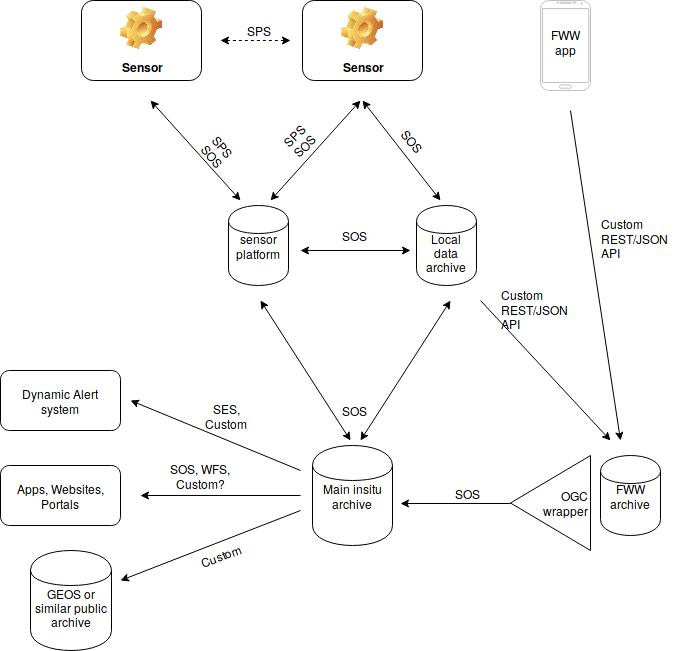

The diagram above was exported from draw.io. Its source (the exported page's mxGraphModel, read from the mxfile embedded in the PNG):
<mxGraphModel dx="1430" dy="826" grid="1" gridSize="10" guides="1" tooltips="1" connect="1" arrows="1" fold="1" page="1" pageScale="1" pageWidth="826" pageHeight="1169" background="#ffffff" math="0" shadow="0">
  <root>
    <mxCell id="0" />
    <mxCell id="1" parent="0" />
    <mxCell id="2" value="sensor platform" style="shape=cylinder;whiteSpace=wrap;html=1;" parent="1" vertex="1">
      <mxGeometry x="268" y="365" width="60" height="80" as="geometry" />
    </mxCell>
    <mxCell id="3" value="&lt;br&gt;Local data archive" style="shape=cylinder;whiteSpace=wrap;html=1;" parent="1" vertex="1">
      <mxGeometry x="456" y="365" width="60" height="80" as="geometry" />
    </mxCell>
    <mxCell id="5" value="Main insitu archive" style="shape=cylinder;whiteSpace=wrap;html=1;" parent="1" vertex="1">
      <mxGeometry x="352" y="605" width="80" height="100" as="geometry" />
    </mxCell>
    <mxCell id="6" value="" style="verticalLabelPosition=bottom;verticalAlign=top;html=1;shadow=0;dashed=0;strokeWidth=1;shape=mxgraph.android.phone2;fillColor=#ffffff;strokeColor=#c0c0c0;" parent="1" vertex="1">
      <mxGeometry x="580" y="160" width="50" height="90" as="geometry" />
    </mxCell>
    <mxCell id="11" value="Sensor" style="label;whiteSpace=wrap;html=1;align=center;verticalAlign=bottom;spacingLeft=0;spacingBottom=4;imageAlign=center;imageVerticalAlign=top;image=img/clipart/Gear_128x128.png" parent="1" vertex="1">
      <mxGeometry x="121" y="160" width="120" height="80" as="geometry" />
    </mxCell>
    <mxCell id="12" value="Sensor" style="label;whiteSpace=wrap;html=1;align=center;verticalAlign=bottom;spacingLeft=0;spacingBottom=4;imageAlign=center;imageVerticalAlign=top;image=img/clipart/Gear_128x128.png" parent="1" vertex="1">
      <mxGeometry x="342" y="160" width="120" height="80" as="geometry" />
    </mxCell>
    <mxCell id="17" value="" style="endArrow=classic;startArrow=classic;html=1;dashed=1;" parent="1" edge="1">
      <mxGeometry width="50" height="50" relative="1" as="geometry">
        <mxPoint x="260" y="200" as="sourcePoint" />
        <mxPoint x="330" y="200" as="targetPoint" />
      </mxGeometry>
    </mxCell>
    <mxCell id="19" value="" style="endArrow=classic;startArrow=classic;html=1;" parent="1" edge="1">
      <mxGeometry x="244" y="280" width="50" height="50" as="geometry">
        <mxPoint x="190" y="260" as="sourcePoint" />
        <mxPoint x="280" y="360" as="targetPoint" />
      </mxGeometry>
    </mxCell>
    <mxCell id="21" value="" style="endArrow=classic;startArrow=classic;html=1;" parent="1" edge="1">
      <mxGeometry x="456" y="280" width="50" height="50" as="geometry">
        <mxPoint x="402" y="260" as="sourcePoint" />
        <mxPoint x="480" y="360" as="targetPoint" />
      </mxGeometry>
    </mxCell>
    <mxCell id="22" value="" style="endArrow=classic;startArrow=classic;html=1;" parent="1" edge="1">
      <mxGeometry x="264" y="300" width="50" height="50" as="geometry">
        <mxPoint x="400" y="260" as="sourcePoint" />
        <mxPoint x="310" y="360" as="targetPoint" />
      </mxGeometry>
    </mxCell>
    <mxCell id="26" value="" style="endArrow=classic;startArrow=classic;html=1;" parent="1" edge="1">
      <mxGeometry width="50" height="50" relative="1" as="geometry">
        <mxPoint x="390" y="600" as="sourcePoint" />
        <mxPoint x="300" y="460" as="targetPoint" />
      </mxGeometry>
    </mxCell>
    <mxCell id="27" value="" style="endArrow=classic;startArrow=classic;html=1;" parent="1" edge="1">
      <mxGeometry x="254" y="555" width="50" height="50" as="geometry">
        <mxPoint x="490" y="460" as="sourcePoint" />
        <mxPoint x="400" y="600" as="targetPoint" />
      </mxGeometry>
    </mxCell>
    <mxCell id="28" value="" style="endArrow=classic;startArrow=classic;html=1;" parent="1" edge="1">
      <mxGeometry x="244" y="405" width="50" height="50" as="geometry">
        <mxPoint x="340" y="410" as="sourcePoint" />
        <mxPoint x="450" y="410" as="targetPoint" />
      </mxGeometry>
    </mxCell>
    <mxCell id="29" value="FWW archive" style="shape=cylinder;whiteSpace=wrap;html=1;" parent="1" vertex="1">
      <mxGeometry x="640" y="615" width="60" height="80" as="geometry" />
    </mxCell>
    <mxCell id="30" value="" style="endArrow=classic;html=1;" parent="1" edge="1">
      <mxGeometry x="474" y="310" width="50" height="50" as="geometry">
        <mxPoint x="610" y="270" as="sourcePoint" />
        <mxPoint x="660" y="600" as="targetPoint" />
      </mxGeometry>
    </mxCell>
    <mxCell id="31" value="&lt;div align=&quot;right&quot;&gt;&amp;nbsp;OGC wrapper&lt;/div&gt;" style="triangle;whiteSpace=wrap;html=1;direction=west;" parent="1" vertex="1">
      <mxGeometry x="550" y="615" width="80" height="95" as="geometry" />
    </mxCell>
    <mxCell id="32" value="" style="endArrow=classic;html=1;exitX=1;exitY=0.5;" parent="1" source="31" edge="1">
      <mxGeometry x="326" y="560" width="50" height="50" as="geometry">
        <mxPoint x="462" y="520" as="sourcePoint" />
        <mxPoint x="440" y="663" as="targetPoint" />
      </mxGeometry>
    </mxCell>
    <mxCell id="33" value="FWW &lt;br&gt;app" style="text;html=1;resizable=0;points=[];autosize=1;align=center;verticalAlign=top;spacingTop=-4;" parent="1" vertex="1">
      <mxGeometry x="585" y="185" width="40" height="30" as="geometry" />
    </mxCell>
    <mxCell id="34" value="&lt;div align=&quot;left&quot;&gt;Custom REST/JSON API&lt;br&gt;&lt;/div&gt;" style="text;html=1;strokeColor=none;fillColor=none;align=center;verticalAlign=middle;whiteSpace=wrap;" vertex="1" parent="1">
      <mxGeometry x="640" y="365" width="90" height="65" as="geometry" />
    </mxCell>
    <mxCell id="35" value="&lt;div align=&quot;left&quot;&gt;Custom REST/JSON API&lt;br&gt;&lt;/div&gt;" style="text;html=1;strokeColor=none;fillColor=none;align=center;verticalAlign=middle;whiteSpace=wrap;" vertex="1" parent="1">
      <mxGeometry x="540" y="450" width="90" height="37" as="geometry" />
    </mxCell>
    <mxCell id="36" value="" style="endArrow=classic;html=1;" edge="1" parent="1">
      <mxGeometry x="484" y="320" width="50" height="50" as="geometry">
        <mxPoint x="520" y="460" as="sourcePoint" />
        <mxPoint x="650" y="600" as="targetPoint" />
      </mxGeometry>
    </mxCell>
    <mxCell id="37" value="" style="endArrow=classic;html=1;" edge="1" parent="1">
      <mxGeometry width="50" height="50" relative="1" as="geometry">
        <mxPoint x="340" y="655" as="sourcePoint" />
        <mxPoint x="180" y="655" as="targetPoint" />
      </mxGeometry>
    </mxCell>
    <mxCell id="38" value="Apps, Websites, Portals" style="rounded=1;whiteSpace=wrap;html=1;" vertex="1" parent="1">
      <mxGeometry x="40" y="625" width="120" height="60" as="geometry" />
    </mxCell>
    <mxCell id="39" value="&lt;br&gt;GEOS or similar public archive" style="shape=cylinder;whiteSpace=wrap;html=1;" vertex="1" parent="1">
      <mxGeometry x="70" y="710" width="81" height="100" as="geometry" />
    </mxCell>
    <mxCell id="40" value="" style="endArrow=classic;html=1;" edge="1" parent="1">
      <mxGeometry x="190" y="665" width="50" height="50" as="geometry">
        <mxPoint x="340" y="670" as="sourcePoint" />
        <mxPoint x="160" y="740" as="targetPoint" />
      </mxGeometry>
    </mxCell>
    <mxCell id="41" value="SPS" style="text;html=1;strokeColor=none;fillColor=none;align=center;verticalAlign=middle;whiteSpace=wrap;" vertex="1" parent="1">
      <mxGeometry x="278" y="180" width="40" height="20" as="geometry" />
    </mxCell>
    <mxCell id="42" value="SPS&lt;br&gt;SOS" style="text;html=1;strokeColor=none;fillColor=none;align=center;verticalAlign=middle;whiteSpace=wrap;rotation=-45;" vertex="1" parent="1">
      <mxGeometry x="318" y="280" width="40" height="40" as="geometry" />
    </mxCell>
    <mxCell id="43" value="SPS&lt;br&gt;SOS" style="text;html=1;strokeColor=none;fillColor=none;align=center;verticalAlign=middle;whiteSpace=wrap;rotation=50;" vertex="1" parent="1">
      <mxGeometry x="236" y="290" width="42" height="40" as="geometry" />
    </mxCell>
    <mxCell id="44" value="SOS" style="text;html=1;strokeColor=none;fillColor=none;align=center;verticalAlign=middle;whiteSpace=wrap;rotation=50;" vertex="1" parent="1">
      <mxGeometry x="432" y="290" width="40" height="20" as="geometry" />
    </mxCell>
    <mxCell id="46" value="SOS" style="text;html=1;strokeColor=none;fillColor=none;align=center;verticalAlign=middle;whiteSpace=wrap;rotation=0;direction=west;" vertex="1" parent="1">
      <mxGeometry x="373" y="385" width="40" height="20" as="geometry" />
    </mxCell>
    <mxCell id="47" value="SOS" style="text;html=1;strokeColor=none;fillColor=none;align=center;verticalAlign=middle;whiteSpace=wrap;rotation=0;direction=west;" vertex="1" parent="1">
      <mxGeometry x="373" y="560" width="40" height="20" as="geometry" />
    </mxCell>
    <mxCell id="48" value="SOS" style="text;html=1;strokeColor=none;fillColor=none;align=center;verticalAlign=middle;whiteSpace=wrap;rotation=0;direction=west;" vertex="1" parent="1">
      <mxGeometry x="486" y="643" width="40" height="20" as="geometry" />
    </mxCell>
    <mxCell id="49" value="SOS, WFS, Custom?" style="text;html=1;strokeColor=none;fillColor=none;align=center;verticalAlign=middle;whiteSpace=wrap;rotation=0;direction=west;" vertex="1" parent="1">
      <mxGeometry x="200" y="613" width="80" height="45" as="geometry" />
    </mxCell>
    <mxCell id="50" value="Custom" style="text;html=1;strokeColor=none;fillColor=none;align=center;verticalAlign=middle;whiteSpace=wrap;rotation=-20;direction=west;" vertex="1" parent="1">
      <mxGeometry x="240" y="705" width="40" height="20" as="geometry" />
    </mxCell>
    <mxCell id="53" value="Dynamic Alert system" style="rounded=1;whiteSpace=wrap;html=1;" vertex="1" parent="1">
      <mxGeometry x="40" y="530" width="120" height="60" as="geometry" />
    </mxCell>
    <mxCell id="54" value="" style="endArrow=classic;html=1;" edge="1" parent="1">
      <mxGeometry x="198" y="635" width="50" height="50" as="geometry">
        <mxPoint x="340" y="630" as="sourcePoint" />
        <mxPoint x="170" y="560" as="targetPoint" />
      </mxGeometry>
    </mxCell>
    <mxCell id="55" value="SES, Custom" style="text;html=1;strokeColor=none;fillColor=none;align=center;verticalAlign=middle;whiteSpace=wrap;rotation=0;direction=west;" vertex="1" parent="1">
      <mxGeometry x="240" y="560" width="52" height="30" as="geometry" />
    </mxCell>
  </root>
</mxGraphModel>